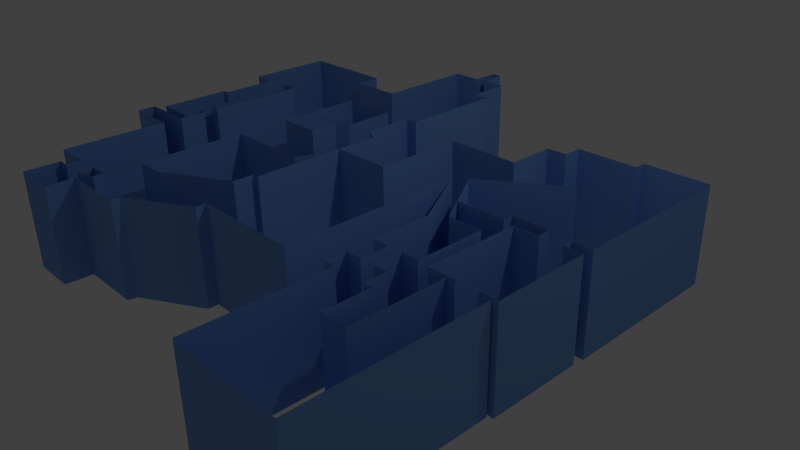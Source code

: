 # Source: walls.blend  (saved by Blender 2.69.0; exported with 4.5.12 LTS)
import bpy
from mathutils import Matrix  # noqa: F401  (used for matrix-valued properties, if any)

bpy.ops.wm.read_factory_settings(use_empty=True)
scene = bpy.context.scene
scene.name = 'Scene'

# ---- collections
col_collection_1 = bpy.data.collections.new('Collection 1'); scene.collection.children.link(col_collection_1)

# ---- materials (node trees are filled in below, after node groups)
mat_invisiwalls = bpy.data.materials.new('invisiwalls')
mat_invisiwalls.alpha_threshold = 0.0
mat_invisiwalls.use_transparent_shadow = False
mat_invisiwalls.diffuse_color = (0.1879, 0.377, 0.8, 1.0)
mat_invisiwalls.roughness = 0.5
mat_invisiwalls.line_color = (0.0, 0.0, 0.0, 1.0)

# ---- material node trees

# ---- world
world_world = bpy.data.worlds.new('World'); scene.world = world_world
world_world.color = (0.05088, 0.05088, 0.05088)
world_world.use_sun_shadow = False
world_world.sun_shadow_jitter_overblur = 0.0
world_world.cycles.sampling_method = 'MANUAL'
world_world.cycles.sample_map_resolution = 256

# ---- cameras
cam_camera = bpy.data.cameras.new('Camera')
cam_camera.clip_end = 100.0
cam_camera.lens = 35.0
cam_camera.sensor_width = 32.0
cam_camera.sensor_height = 18.0
cam_camera.ortho_scale = 7.314
cam_camera.dof.focus_distance = 0.0
cam_camera.dof.aperture_fstop = 128.0

# ---- lights
light_lamp = bpy.data.lights.new('Lamp', 'POINT')
light_lamp.transmission_factor = 0.0
light_lamp.cutoff_distance = 30.0
light_lamp.energy = 100.0
light_lamp.shadow_buffer_clip_start = 1.001
light_lamp.shadow_soft_size = 0.1
light_lamp.shadow_maximum_resolution = 0.006
light_lamp.use_absolute_resolution = True
light_lamp.cycles.use_multiple_importance_sampling = False

# ---- meshes
me_plane = bpy.data.meshes.new('Plane')
me_plane.from_pydata([(4.777, -3.383, 0.0), (2.977, -3.383, 0.0), (4.777, -3.383, 1.304), (2.977, -3.383, 1.304), (2.99, -0.09004, 1.304), (2.99, -0.09004, 0.0), (3.557, -0.09004, 0.0), (3.557, -0.09004, 1.304), (3.557, -0.9963, 1.304), (3.557, -0.9963, 0.0), (3.28, -0.9963, 0.0), (3.28, -0.9963, 1.304), (3.28, -1.362, 1.304), (3.28, -1.362, 0.0), (3.512, -1.362, 0.0), (3.512, -1.362, 1.304), (3.512, -1.655, 1.304), (3.512, -1.655, 0.0), (3.653, -1.655, 0.0), (3.653, -1.655, 1.304), (4.087, -1.043, 1.304), (4.087, -1.043, 0.0), (4.087, -2.253, 0.0), (4.087, -2.253, 1.304), (3.653, -2.253, 1.304), (3.653, -2.253, 0.0), (2.771, -0.2262, 1.304), (2.771, -0.2262, 0.0), (2.771, -0.9986, 0.0), (2.771, -0.9986, 1.304), (3.048, -0.9986, 1.304), (3.048, -0.9986, 0.0), (3.048, -1.369, 0.0), (3.048, -1.369, 1.304), (2.784, -1.369, 1.304), (2.784, -1.369, 0.0), (2.784, -1.642, 0.0), (2.784, -1.642, 1.304), (2.977, -1.642, 1.304), (2.977, -1.642, 0.0), (4.777, -1.043, 0.0), (4.777, -1.043, 1.304), (4.573, -1.043, 0.0), (4.573, -1.043, 1.304), (4.573, -1.009, 0.0), (4.573, -1.009, 1.304), (4.216, -1.043, 1.304), (4.216, -1.043, 0.0), (4.216, -1.018, 1.304), (4.216, -1.018, 0.0), (4.852, -1.009, 0.0), (4.852, -1.009, 1.304), (3.758, -1.018, 1.304), (3.758, -1.018, 0.0), (4.852, 0.2382, 0.0), (4.852, 0.2382, 1.304), (3.758, 0.2382, 1.304), (3.758, 0.2382, 0.0), (4.545, 0.2382, 0.0), (4.545, 0.2382, 1.304), (4.169, 0.2382, 1.304), (4.169, 0.2382, 0.0), (4.545, 0.3757, 0.0), (4.545, 0.3757, 1.304), (4.169, 0.3525, 1.304), (4.169, 0.3525, 0.0), (4.874, 0.3757, 0.0), (4.874, 0.3757, 1.304), (4.874, 1.835, 0.0), (4.874, 1.835, 1.304), (4.874, 2.608, 0.0), (4.874, 2.608, 1.304), (3.785, 2.608, 0.0), (3.785, 2.608, 1.304), (3.785, 2.453, 0.0), (3.785, 2.453, 1.304), (2.742, 2.453, 0.0), (2.742, 2.453, 1.304), (2.742, 2.194, 0.0), (2.742, 2.194, 1.304), (2.387, 2.194, 0.0), (2.387, 2.194, 1.304), (2.387, 1.539, 0.0), (2.387, 1.539, 1.304), (1.12, 1.539, 0.0), (1.12, 1.539, 1.304), (2.326, 0.7935, 1.304), (2.326, 0.7935, 0.0), (2.145, 0.6573, 1.304), (2.145, 0.6573, 0.0), (3.608, 1.485, 1.304), (3.608, 1.485, 0.0), (2.705, 0.2559, 1.304), (2.705, 0.2559, 0.0), (3.562, 0.2559, 1.304), (3.562, 0.2559, 0.0), (3.562, 0.3981, 1.304), (3.562, 0.3981, 0.0), (4.169, 0.3981, 1.304), (4.169, 0.3981, 0.0), (2.145, -1.744, 1.304), (2.145, -1.744, 0.0), (0.3661, -1.744, 1.304), (0.3661, -1.744, 0.0), (1.12, 0.3288, 0.0), (1.12, 0.3288, 1.304), (0.09731, 0.3288, 0.0), (0.09731, 0.3288, 1.304), (0.09731, -0.9079, 0.0), (0.09731, -0.9079, 1.304), (-0.002775, -0.9079, 0.0), (-0.002775, -0.9079, 1.304), (-0.002775, -1.196, 0.0), (-0.002775, -1.196, 1.304), (-1.107, -1.684, 0.0), (-1.107, -1.684, 1.304), (-1.589, -1.684, 0.0), (-1.589, -1.684, 1.304), (0.3661, -1.885, 1.304), (0.3661, -1.885, 0.0), (-0.6533, -2.345, 1.304), (-0.6533, -2.345, 0.0), (-0.6719, -2.463, 1.304), (-0.6719, -2.463, 0.0), (-1.645, -2.463, 1.304), (-1.645, -2.463, 0.0), (-1.761, -2.463, 1.304), (-1.761, -2.463, 0.0), (-1.761, -2.834, 1.304), (-1.761, -2.834, 0.0), (-2.533, -2.834, 1.304), (-2.533, -2.834, 0.0), (-2.533, -2.365, 1.304), (-2.533, -2.365, 0.0), (-2.348, -2.365, 1.304), (-2.348, -2.365, 0.0), (-2.348, -2.173, 1.304), (-2.348, -2.173, 0.0), (-2.973, -2.173, 1.304), (-2.973, -2.173, 0.0), (-2.973, -0.7398, 1.304), (-2.973, -0.7398, 0.0), (-1.784, -2.371, 1.304), (-1.784, -2.371, 0.0), (-1.954, -2.371, 1.304), (-1.954, -2.371, 0.0), (-1.954, -2.167, 1.304), (-1.954, -2.167, 0.0), (-1.629, -2.167, 1.304), (-1.629, -2.167, 0.0), (-1.629, -2.297, 1.304), (-1.629, -2.297, 0.0), (-1.589, -0.2416, 0.0), (-1.589, -0.2416, 1.304), (-0.1345, -0.2416, 0.0), (-0.1345, -0.2416, 1.304), (0.09715, 0.1291, -9.934e-09), (0.09715, 0.1291, 1.304), (0.09715, 0.9001, -9.934e-09), (0.09715, 0.9001, 1.304), (-0.1623, 1.026, -9.934e-09), (-0.1623, 1.026, 1.304), (-0.1623, 1.708, -9.934e-09), (-0.1623, 1.708, 1.304), (0.05081, 1.708, -9.934e-09), (0.05081, 1.708, 1.304), (0.05081, 3.154, -9.934e-09), (0.05081, 3.154, 1.304), (-3.861, -0.7398, 1.304), (-3.861, -0.7398, 0.0), (-3.861, -0.4892, 1.304), (-3.861, -0.4892, 0.0), (-2.942, -0.4892, 1.304), (-2.942, -0.4892, 0.0), (-2.942, -0.1158, 1.304), (-2.942, -0.1158, 0.0), (-2.942, 0.09422, 1.304), (-2.942, 0.09422, 0.0), (-2.942, 1.447, 1.304), (-2.942, 1.447, 0.0), (-3.096, -0.1158, 1.304), (-3.096, -0.1158, 0.0), (-3.096, -0.3691, 1.304), (-3.096, -0.3691, 0.0), (-3.725, -0.3691, 1.304), (-3.725, -0.3691, 0.0), (-3.721, 0.62, 1.304), (-3.721, 0.62, -2.484e-10), (-3.107, 0.09422, 1.304), (-3.107, 0.09422, 0.0), (-3.107, 0.6007, 1.304), (-3.107, 0.6007, 0.0), (-3.218, 0.6007, 1.304), (-3.218, 0.6007, 0.0), (-3.218, 1.441, 1.304), (-3.218, 1.441, 0.0), (-3.617, 0.62, 1.304), (-3.617, 0.62, -2.484e-10), (-3.617, 1.421, 1.304), (-3.617, 1.421, -2.484e-10), (-4.034, 1.421, 1.304), (-4.034, 1.421, -2.484e-10), (-4.034, 2.675, 1.304), (-4.034, 2.675, -2.484e-10), (-2.289, 2.675, 1.304), (-2.289, 2.675, -2.484e-10), (-2.289, 2.317, 1.304), (-2.289, 2.317, -2.484e-10), (-1.37, 2.317, 1.304), (-1.37, 2.317, -2.484e-10), (-0.8481, 0.4936, 0.0), (-0.8481, 0.4936, 1.304), (-1.589, 0.4936, 0.0), (-1.589, 0.4936, 1.304), (-1.589, 1.692, 0.0), (-1.589, 1.692, 1.304), (-0.6319, 1.692, 0.0), (-0.6319, 1.692, 1.304), (-0.6319, 0.9878, 0.0), (-0.6319, 0.9878, 1.304), (-0.8558, 0.8951, 0.0), (-0.8558, 0.8951, 1.304), (-1.37, 3.744, 1.304), (-1.37, 3.744, 0.0), (-0.2383, 3.154, -9.934e-09), (-0.2383, 3.154, 1.304), (-0.2383, 3.744, 0.0), (-0.2383, 3.744, 1.304), (-0.8519, 3.744, 1.304), (-0.8519, 3.744, 0.0), (-0.6725, 3.744, 0.0), (-0.6725, 3.744, 1.304), (-0.8519, 4.121, 1.304), (-0.8519, 4.121, 0.0), (-0.6725, 4.121, 0.0), (-0.6725, 4.121, 1.304)], [], [(1, 3, 2, 0), (6, 7, 4, 5), (9, 8, 7, 6), (10, 11, 8, 9), (13, 12, 11, 10), (14, 15, 12, 13), (17, 16, 15, 14), (18, 19, 16, 17), (25, 24, 19, 18), (23, 22, 21, 20), (24, 25, 22, 23), (29, 28, 27, 26), (30, 31, 28, 29), (33, 32, 31, 30), (34, 35, 32, 33), (37, 36, 35, 34), (38, 39, 36, 37), (3, 1, 39, 38), (0, 2, 41, 40), (40, 41, 43, 42), (42, 43, 45, 44), (20, 21, 47, 46), (46, 47, 49, 48), (48, 49, 53, 52), (44, 45, 51, 50), (52, 53, 57, 56), (50, 51, 55, 54), (56, 57, 61, 60), (54, 55, 59, 58), (58, 59, 63, 62), (60, 61, 65, 64), (62, 63, 67, 66), (66, 67, 69, 68), (68, 69, 71, 70), (70, 71, 73, 72), (72, 73, 75, 74), (74, 75, 77, 76), (76, 77, 79, 78), (78, 79, 81, 80), (80, 81, 83, 82), (82, 83, 85, 84), (26, 27, 89, 88), (5, 4, 86, 87), (87, 91, 90, 86), (92, 94, 95, 93), (94, 96, 97, 95), (96, 98, 99, 97), (64, 65, 99, 98), (88, 89, 101, 100), (100, 101, 103, 102), (84, 85, 105, 104), (104, 105, 107, 106), (106, 107, 109, 108), (108, 109, 111, 110), (110, 111, 113, 112), (112, 113, 115, 114), (114, 115, 117, 116), (102, 103, 119, 118), (118, 119, 121, 120), (120, 121, 123, 122), (122, 123, 125, 124), (124, 125, 127, 126), (126, 127, 129, 128), (128, 129, 131, 130), (130, 131, 133, 132), (132, 133, 135, 134), (134, 135, 137, 136), (136, 137, 139, 138), (138, 139, 141, 140), (142, 144, 145, 143), (144, 146, 147, 145), (146, 148, 149, 147), (148, 150, 151, 149), (142, 143, 151, 150), (116, 117, 153, 152), (152, 153, 155, 154), (154, 155, 157, 156), (156, 157, 159, 158), (158, 159, 161, 160), (160, 161, 163, 162), (162, 163, 165, 164), (164, 165, 167, 166), (140, 141, 169, 168), (168, 169, 171, 170), (170, 171, 173, 172), (172, 173, 175, 174), (174, 175, 181, 180), (176, 177, 179, 178), (180, 181, 183, 182), (182, 183, 185, 184), (184, 185, 187, 186), (177, 176, 188, 189), (189, 188, 190, 191), (191, 190, 192, 193), (193, 192, 194, 195), (178, 179, 195, 194), (186, 187, 197, 196), (196, 197, 199, 198), (198, 199, 201, 200), (200, 201, 203, 202), (202, 203, 205, 204), (204, 205, 207, 206), (206, 207, 209, 208), (211, 213, 212, 210), (213, 215, 214, 212), (215, 217, 216, 214), (217, 219, 218, 216), (219, 221, 220, 218), (211, 210, 220, 221), (208, 209, 223, 222), (166, 167, 225, 224), (224, 225, 227, 226), (226, 227, 231, 230), (222, 223, 229, 228), (228, 229, 233, 232), (230, 231, 235, 234), (232, 233, 234, 235)])
me_plane.materials.append(mat_invisiwalls)
me_plane.use_remesh_preserve_volume = False
me_plane.use_remesh_preserve_attributes = False
me_plane.use_mirror_vertex_groups = False
me_plane.update()

# ---- objects
ob_wallers = bpy.data.objects.new('wallers', me_plane)
ob_lamp = bpy.data.objects.new('Lamp', light_lamp)
ob_camera = bpy.data.objects.new('Camera', cam_camera)

# ---- transforms, parenting, visibility, modifiers, constraints
ob_wallers.location = (-0.6347, -0.3689, 0.0)
ob_wallers.scale = (0.8, 1.0, 1.0)
ob_wallers.lineart.crease_threshold = 0.0
ob_lamp.location = (4.076, 1.005, 5.904)
ob_lamp.rotation_euler = (0.6503, 0.05522, 1.866)
ob_lamp.lock_rotations_4d = False
ob_lamp.empty_display_type = 'ARROWS'
ob_lamp.color = (0.0, 0.0, 0.0, 0.0)
ob_lamp.lineart.crease_threshold = 0.0
ob_camera.location = (7.481, -6.508, 5.344)
ob_camera.rotation_euler = (1.109, 0.01082, 0.8149)
ob_camera.lock_rotations_4d = False
ob_camera.empty_display_type = 'ARROWS'
ob_camera.color = (0.0, 0.0, 0.0, 0.0)
ob_camera.display_type = 'WIRE'
ob_camera.lineart.crease_threshold = 0.0

# ---- collection membership
col_collection_1.objects.link(ob_wallers)
col_collection_1.objects.link(ob_lamp)
col_collection_1.objects.link(ob_camera)

# ---- scene / render settings (as saved in the file)
scene.camera = ob_camera
scene.frame_start = 1; scene.frame_end = 250; scene.frame_set(1)
scene.render.engine = 'BLENDER_EEVEE_NEXT'
scene.render.image_settings.compression = 90
scene.render.resolution_percentage = 50
scene.render.dither_intensity = 0.0
scene.cycles.use_denoising = False
scene.cycles.samples = 10
scene.cycles.sampling_pattern = 'TABULATED_SOBOL'
scene.cycles.light_sampling_threshold = 0.0
scene.cycles.use_adaptive_sampling = False
scene.cycles.use_light_tree = False
scene.cycles.blur_glossy = 0.0
scene.cycles.volume_bounces = 1
scene.cycles.pixel_filter_type = 'GAUSSIAN'
scene.cycles.sample_clamp_indirect = 0.0
scene.view_settings.view_transform = 'Standard'
bpy.context.view_layer.update()
